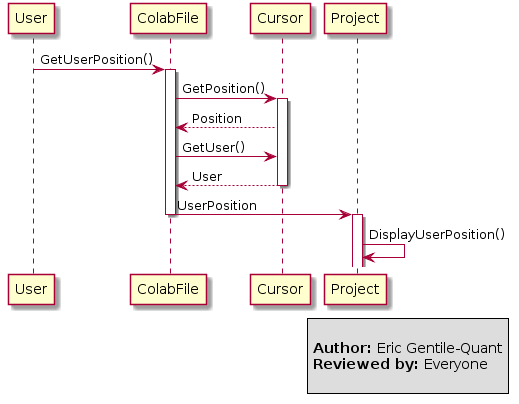

The diagram above was rendered by PlantUML. Its source (embedded in the PNG):
@startuml
User -> ColabFile: GetUserPosition()

activate ColabFile

ColabFile -> Cursor: GetPosition()

activate Cursor

Cursor --> ColabFile: Position

ColabFile -> Cursor: GetUser()

Cursor --> ColabFile: User

deactivate Cursor

ColabFile -> Project: UserPosition

deactivate ColabFile

activate Project

Project -> Project: DisplayUserPosition()

legend right
    
    <b>Author:</b> Eric Gentile-Quant
    <b>Reviewed by:</b> Everyone

endlegend
@enduml